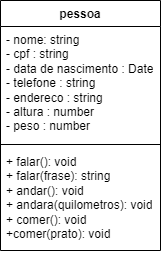

The diagram above was exported from draw.io. Its source (the exported page's mxGraphModel, read from the mxfile embedded in the PNG):
<mxGraphModel dx="753" dy="432" grid="1" gridSize="10" guides="1" tooltips="1" connect="1" arrows="1" fold="1" page="1" pageScale="1" pageWidth="827" pageHeight="1169" math="0" shadow="0">
  <root>
    <mxCell id="0" />
    <mxCell id="1" parent="0" />
    <mxCell id="mHFfq9HirGhB0WAXJjZT-1" value="pessoa" style="swimlane;fontStyle=1;align=center;verticalAlign=top;childLayout=stackLayout;horizontal=1;startSize=26;horizontalStack=0;resizeParent=1;resizeParentMax=0;resizeLast=0;collapsible=1;marginBottom=0;whiteSpace=wrap;html=1;" vertex="1" parent="1">
      <mxGeometry x="70" y="290" width="160" height="250" as="geometry" />
    </mxCell>
    <mxCell id="mHFfq9HirGhB0WAXJjZT-2" value="- nome: string&lt;br&gt;- cpf : string&lt;br&gt;- data de nascimento : Date&lt;br&gt;- telefone : string&lt;br&gt;- endereco : string&amp;nbsp;&lt;br&gt;- altura : number&amp;nbsp;&lt;br&gt;- peso : number&amp;nbsp;" style="text;strokeColor=none;fillColor=none;align=left;verticalAlign=top;spacingLeft=4;spacingRight=4;overflow=hidden;rotatable=0;points=[[0,0.5],[1,0.5]];portConstraint=eastwest;whiteSpace=wrap;html=1;" vertex="1" parent="mHFfq9HirGhB0WAXJjZT-1">
      <mxGeometry y="26" width="160" height="114" as="geometry" />
    </mxCell>
    <mxCell id="mHFfq9HirGhB0WAXJjZT-3" value="" style="line;strokeWidth=1;fillColor=none;align=left;verticalAlign=middle;spacingTop=-1;spacingLeft=3;spacingRight=3;rotatable=0;labelPosition=right;points=[];portConstraint=eastwest;strokeColor=inherit;" vertex="1" parent="mHFfq9HirGhB0WAXJjZT-1">
      <mxGeometry y="140" width="160" height="8" as="geometry" />
    </mxCell>
    <mxCell id="mHFfq9HirGhB0WAXJjZT-4" value="+ falar(): void&amp;nbsp;&lt;br&gt;+ falar(frase): string&lt;br&gt;+ andar(): void&lt;br&gt;+ andara(quilometros): void&lt;br&gt;+ comer(): void&lt;br&gt;+comer(prato): void" style="text;strokeColor=none;fillColor=none;align=left;verticalAlign=top;spacingLeft=4;spacingRight=4;overflow=hidden;rotatable=0;points=[[0,0.5],[1,0.5]];portConstraint=eastwest;whiteSpace=wrap;html=1;" vertex="1" parent="mHFfq9HirGhB0WAXJjZT-1">
      <mxGeometry y="148" width="160" height="102" as="geometry" />
    </mxCell>
  </root>
</mxGraphModel>